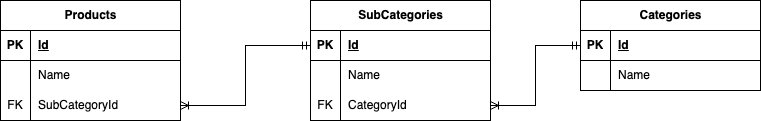

The diagram above was exported from draw.io. Its source (the exported page's mxGraphModel, read from the mxfile embedded in the PNG):
<mxGraphModel dx="1804" dy="581" grid="1" gridSize="10" guides="1" tooltips="1" connect="1" arrows="1" fold="1" page="1" pageScale="1" pageWidth="850" pageHeight="1100" math="0" shadow="0">
  <root>
    <mxCell id="0" />
    <mxCell id="1" parent="0" />
    <mxCell id="JEZxTomDuD1ce4jr7rso-24" value="" style="edgeStyle=orthogonalEdgeStyle;rounded=0;orthogonalLoop=1;jettySize=auto;html=1;endArrow=ERmandOne;endFill=0;startArrow=ERoneToMany;startFill=0;" edge="1" parent="1" source="JEZxTomDuD1ce4jr7rso-8" target="JEZxTomDuD1ce4jr7rso-15">
      <mxGeometry relative="1" as="geometry" />
    </mxCell>
    <mxCell id="JEZxTomDuD1ce4jr7rso-1" value="Products" style="shape=table;startSize=30;container=1;collapsible=1;childLayout=tableLayout;fixedRows=1;rowLines=0;fontStyle=1;align=center;resizeLast=1;html=1;" vertex="1" parent="1">
      <mxGeometry x="-20" y="90" width="180" height="120" as="geometry" />
    </mxCell>
    <mxCell id="JEZxTomDuD1ce4jr7rso-2" value="" style="shape=tableRow;horizontal=0;startSize=0;swimlaneHead=0;swimlaneBody=0;fillColor=none;collapsible=0;dropTarget=0;points=[[0,0.5],[1,0.5]];portConstraint=eastwest;top=0;left=0;right=0;bottom=1;" vertex="1" parent="JEZxTomDuD1ce4jr7rso-1">
      <mxGeometry y="30" width="180" height="30" as="geometry" />
    </mxCell>
    <mxCell id="JEZxTomDuD1ce4jr7rso-3" value="PK" style="shape=partialRectangle;connectable=0;fillColor=none;top=0;left=0;bottom=0;right=0;fontStyle=1;overflow=hidden;whiteSpace=wrap;html=1;" vertex="1" parent="JEZxTomDuD1ce4jr7rso-2">
      <mxGeometry width="30" height="30" as="geometry">
        <mxRectangle width="30" height="30" as="alternateBounds" />
      </mxGeometry>
    </mxCell>
    <mxCell id="JEZxTomDuD1ce4jr7rso-4" value="Id" style="shape=partialRectangle;connectable=0;fillColor=none;top=0;left=0;bottom=0;right=0;align=left;spacingLeft=6;fontStyle=5;overflow=hidden;whiteSpace=wrap;html=1;" vertex="1" parent="JEZxTomDuD1ce4jr7rso-2">
      <mxGeometry x="30" width="150" height="30" as="geometry">
        <mxRectangle width="150" height="30" as="alternateBounds" />
      </mxGeometry>
    </mxCell>
    <mxCell id="JEZxTomDuD1ce4jr7rso-5" value="" style="shape=tableRow;horizontal=0;startSize=0;swimlaneHead=0;swimlaneBody=0;fillColor=none;collapsible=0;dropTarget=0;points=[[0,0.5],[1,0.5]];portConstraint=eastwest;top=0;left=0;right=0;bottom=0;" vertex="1" parent="JEZxTomDuD1ce4jr7rso-1">
      <mxGeometry y="60" width="180" height="30" as="geometry" />
    </mxCell>
    <mxCell id="JEZxTomDuD1ce4jr7rso-6" value="" style="shape=partialRectangle;connectable=0;fillColor=none;top=0;left=0;bottom=0;right=0;editable=1;overflow=hidden;whiteSpace=wrap;html=1;" vertex="1" parent="JEZxTomDuD1ce4jr7rso-5">
      <mxGeometry width="30" height="30" as="geometry">
        <mxRectangle width="30" height="30" as="alternateBounds" />
      </mxGeometry>
    </mxCell>
    <mxCell id="JEZxTomDuD1ce4jr7rso-7" value="Name" style="shape=partialRectangle;connectable=0;fillColor=none;top=0;left=0;bottom=0;right=0;align=left;spacingLeft=6;overflow=hidden;whiteSpace=wrap;html=1;" vertex="1" parent="JEZxTomDuD1ce4jr7rso-5">
      <mxGeometry x="30" width="150" height="30" as="geometry">
        <mxRectangle width="150" height="30" as="alternateBounds" />
      </mxGeometry>
    </mxCell>
    <mxCell id="JEZxTomDuD1ce4jr7rso-8" value="" style="shape=tableRow;horizontal=0;startSize=0;swimlaneHead=0;swimlaneBody=0;fillColor=none;collapsible=0;dropTarget=0;points=[[0,0.5],[1,0.5]];portConstraint=eastwest;top=0;left=0;right=0;bottom=0;" vertex="1" parent="JEZxTomDuD1ce4jr7rso-1">
      <mxGeometry y="90" width="180" height="30" as="geometry" />
    </mxCell>
    <mxCell id="JEZxTomDuD1ce4jr7rso-9" value="FK" style="shape=partialRectangle;connectable=0;fillColor=none;top=0;left=0;bottom=0;right=0;editable=1;overflow=hidden;whiteSpace=wrap;html=1;" vertex="1" parent="JEZxTomDuD1ce4jr7rso-8">
      <mxGeometry width="30" height="30" as="geometry">
        <mxRectangle width="30" height="30" as="alternateBounds" />
      </mxGeometry>
    </mxCell>
    <mxCell id="JEZxTomDuD1ce4jr7rso-10" value="SubCategoryId" style="shape=partialRectangle;connectable=0;fillColor=none;top=0;left=0;bottom=0;right=0;align=left;spacingLeft=6;overflow=hidden;whiteSpace=wrap;html=1;" vertex="1" parent="JEZxTomDuD1ce4jr7rso-8">
      <mxGeometry x="30" width="150" height="30" as="geometry">
        <mxRectangle width="150" height="30" as="alternateBounds" />
      </mxGeometry>
    </mxCell>
    <mxCell id="JEZxTomDuD1ce4jr7rso-38" value="" style="edgeStyle=orthogonalEdgeStyle;rounded=0;orthogonalLoop=1;jettySize=auto;html=1;startArrow=ERoneToMany;startFill=0;endArrow=ERmandOne;endFill=0;" edge="1" parent="1" source="JEZxTomDuD1ce4jr7rso-21" target="JEZxTomDuD1ce4jr7rso-28">
      <mxGeometry relative="1" as="geometry" />
    </mxCell>
    <mxCell id="JEZxTomDuD1ce4jr7rso-14" value="SubCategories" style="shape=table;startSize=30;container=1;collapsible=1;childLayout=tableLayout;fixedRows=1;rowLines=0;fontStyle=1;align=center;resizeLast=1;html=1;" vertex="1" parent="1">
      <mxGeometry x="290" y="90" width="180" height="120" as="geometry" />
    </mxCell>
    <mxCell id="JEZxTomDuD1ce4jr7rso-15" value="" style="shape=tableRow;horizontal=0;startSize=0;swimlaneHead=0;swimlaneBody=0;fillColor=none;collapsible=0;dropTarget=0;points=[[0,0.5],[1,0.5]];portConstraint=eastwest;top=0;left=0;right=0;bottom=1;" vertex="1" parent="JEZxTomDuD1ce4jr7rso-14">
      <mxGeometry y="30" width="180" height="30" as="geometry" />
    </mxCell>
    <mxCell id="JEZxTomDuD1ce4jr7rso-16" value="PK" style="shape=partialRectangle;connectable=0;fillColor=none;top=0;left=0;bottom=0;right=0;fontStyle=1;overflow=hidden;whiteSpace=wrap;html=1;" vertex="1" parent="JEZxTomDuD1ce4jr7rso-15">
      <mxGeometry width="30" height="30" as="geometry">
        <mxRectangle width="30" height="30" as="alternateBounds" />
      </mxGeometry>
    </mxCell>
    <mxCell id="JEZxTomDuD1ce4jr7rso-17" value="Id" style="shape=partialRectangle;connectable=0;fillColor=none;top=0;left=0;bottom=0;right=0;align=left;spacingLeft=6;fontStyle=5;overflow=hidden;whiteSpace=wrap;html=1;" vertex="1" parent="JEZxTomDuD1ce4jr7rso-15">
      <mxGeometry x="30" width="150" height="30" as="geometry">
        <mxRectangle width="150" height="30" as="alternateBounds" />
      </mxGeometry>
    </mxCell>
    <mxCell id="JEZxTomDuD1ce4jr7rso-18" value="" style="shape=tableRow;horizontal=0;startSize=0;swimlaneHead=0;swimlaneBody=0;fillColor=none;collapsible=0;dropTarget=0;points=[[0,0.5],[1,0.5]];portConstraint=eastwest;top=0;left=0;right=0;bottom=0;" vertex="1" parent="JEZxTomDuD1ce4jr7rso-14">
      <mxGeometry y="60" width="180" height="30" as="geometry" />
    </mxCell>
    <mxCell id="JEZxTomDuD1ce4jr7rso-19" value="" style="shape=partialRectangle;connectable=0;fillColor=none;top=0;left=0;bottom=0;right=0;editable=1;overflow=hidden;whiteSpace=wrap;html=1;" vertex="1" parent="JEZxTomDuD1ce4jr7rso-18">
      <mxGeometry width="30" height="30" as="geometry">
        <mxRectangle width="30" height="30" as="alternateBounds" />
      </mxGeometry>
    </mxCell>
    <mxCell id="JEZxTomDuD1ce4jr7rso-20" value="Name" style="shape=partialRectangle;connectable=0;fillColor=none;top=0;left=0;bottom=0;right=0;align=left;spacingLeft=6;overflow=hidden;whiteSpace=wrap;html=1;" vertex="1" parent="JEZxTomDuD1ce4jr7rso-18">
      <mxGeometry x="30" width="150" height="30" as="geometry">
        <mxRectangle width="150" height="30" as="alternateBounds" />
      </mxGeometry>
    </mxCell>
    <mxCell id="JEZxTomDuD1ce4jr7rso-21" value="" style="shape=tableRow;horizontal=0;startSize=0;swimlaneHead=0;swimlaneBody=0;fillColor=none;collapsible=0;dropTarget=0;points=[[0,0.5],[1,0.5]];portConstraint=eastwest;top=0;left=0;right=0;bottom=0;" vertex="1" parent="JEZxTomDuD1ce4jr7rso-14">
      <mxGeometry y="90" width="180" height="30" as="geometry" />
    </mxCell>
    <mxCell id="JEZxTomDuD1ce4jr7rso-22" value="FK" style="shape=partialRectangle;connectable=0;fillColor=none;top=0;left=0;bottom=0;right=0;editable=1;overflow=hidden;whiteSpace=wrap;html=1;" vertex="1" parent="JEZxTomDuD1ce4jr7rso-21">
      <mxGeometry width="30" height="30" as="geometry">
        <mxRectangle width="30" height="30" as="alternateBounds" />
      </mxGeometry>
    </mxCell>
    <mxCell id="JEZxTomDuD1ce4jr7rso-23" value="CategoryId" style="shape=partialRectangle;connectable=0;fillColor=none;top=0;left=0;bottom=0;right=0;align=left;spacingLeft=6;overflow=hidden;whiteSpace=wrap;html=1;" vertex="1" parent="JEZxTomDuD1ce4jr7rso-21">
      <mxGeometry x="30" width="150" height="30" as="geometry">
        <mxRectangle width="150" height="30" as="alternateBounds" />
      </mxGeometry>
    </mxCell>
    <mxCell id="JEZxTomDuD1ce4jr7rso-28" value="Categories" style="shape=table;startSize=30;container=1;collapsible=1;childLayout=tableLayout;fixedRows=1;rowLines=0;fontStyle=1;align=center;resizeLast=1;html=1;" vertex="1" parent="1">
      <mxGeometry x="560" y="90" width="180" height="90" as="geometry" />
    </mxCell>
    <mxCell id="JEZxTomDuD1ce4jr7rso-29" value="" style="shape=tableRow;horizontal=0;startSize=0;swimlaneHead=0;swimlaneBody=0;fillColor=none;collapsible=0;dropTarget=0;points=[[0,0.5],[1,0.5]];portConstraint=eastwest;top=0;left=0;right=0;bottom=1;" vertex="1" parent="JEZxTomDuD1ce4jr7rso-28">
      <mxGeometry y="30" width="180" height="30" as="geometry" />
    </mxCell>
    <mxCell id="JEZxTomDuD1ce4jr7rso-30" value="PK" style="shape=partialRectangle;connectable=0;fillColor=none;top=0;left=0;bottom=0;right=0;fontStyle=1;overflow=hidden;whiteSpace=wrap;html=1;" vertex="1" parent="JEZxTomDuD1ce4jr7rso-29">
      <mxGeometry width="30" height="30" as="geometry">
        <mxRectangle width="30" height="30" as="alternateBounds" />
      </mxGeometry>
    </mxCell>
    <mxCell id="JEZxTomDuD1ce4jr7rso-31" value="Id" style="shape=partialRectangle;connectable=0;fillColor=none;top=0;left=0;bottom=0;right=0;align=left;spacingLeft=6;fontStyle=5;overflow=hidden;whiteSpace=wrap;html=1;" vertex="1" parent="JEZxTomDuD1ce4jr7rso-29">
      <mxGeometry x="30" width="150" height="30" as="geometry">
        <mxRectangle width="150" height="30" as="alternateBounds" />
      </mxGeometry>
    </mxCell>
    <mxCell id="JEZxTomDuD1ce4jr7rso-32" value="" style="shape=tableRow;horizontal=0;startSize=0;swimlaneHead=0;swimlaneBody=0;fillColor=none;collapsible=0;dropTarget=0;points=[[0,0.5],[1,0.5]];portConstraint=eastwest;top=0;left=0;right=0;bottom=0;" vertex="1" parent="JEZxTomDuD1ce4jr7rso-28">
      <mxGeometry y="60" width="180" height="30" as="geometry" />
    </mxCell>
    <mxCell id="JEZxTomDuD1ce4jr7rso-33" value="" style="shape=partialRectangle;connectable=0;fillColor=none;top=0;left=0;bottom=0;right=0;editable=1;overflow=hidden;whiteSpace=wrap;html=1;" vertex="1" parent="JEZxTomDuD1ce4jr7rso-32">
      <mxGeometry width="30" height="30" as="geometry">
        <mxRectangle width="30" height="30" as="alternateBounds" />
      </mxGeometry>
    </mxCell>
    <mxCell id="JEZxTomDuD1ce4jr7rso-34" value="Name" style="shape=partialRectangle;connectable=0;fillColor=none;top=0;left=0;bottom=0;right=0;align=left;spacingLeft=6;overflow=hidden;whiteSpace=wrap;html=1;" vertex="1" parent="JEZxTomDuD1ce4jr7rso-32">
      <mxGeometry x="30" width="150" height="30" as="geometry">
        <mxRectangle width="150" height="30" as="alternateBounds" />
      </mxGeometry>
    </mxCell>
  </root>
</mxGraphModel>